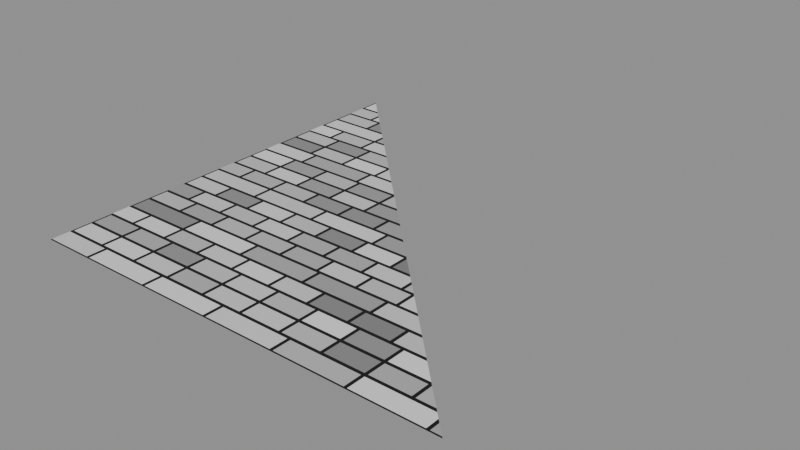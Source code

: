 # Source: e43.blend  (saved by Blender 4.3.32; exported with 4.5.12 LTS)
import bpy
from mathutils import Matrix  # noqa: F401  (used for matrix-valued properties, if any)

bpy.ops.wm.read_factory_settings(use_empty=True)
scene = bpy.context.scene
scene.name = 'Scene'

# ---- materials (node trees are filled in below, after node groups)
mat_enums = bpy.data.materials.new('Enums')

# ---- material node trees
mat_enums.use_nodes = True; mat_enums.node_tree.nodes.clear()
_N = mat_enums.node_tree.nodes; _L = mat_enums.node_tree.links
n0 = _N.new('ShaderNodeTexNoise'); n0.name = 'ShaderNodeTexNoise|noise_type|MULTIFRACTAL'; n0.location = (0, 0)
n0.noise_type = 'MULTIFRACTAL'
n1 = _N.new('ShaderNodeTexNoise'); n1.name = 'ShaderNodeTexNoise|noise_type|RIDGED_MULTIFRACTAL'; n1.location = (0, -300)
n1.noise_type = 'RIDGED_MULTIFRACTAL'
n2 = _N.new('ShaderNodeTexNoise'); n2.name = 'ShaderNodeTexNoise|noise_type|HYBRID_MULTIFRACTAL'; n2.location = (0, -600)
n2.noise_type = 'HYBRID_MULTIFRACTAL'
n3 = _N.new('ShaderNodeTexNoise'); n3.name = 'ShaderNodeTexNoise|noise_type|FBM'; n3.location = (0, -900)
n4 = _N.new('ShaderNodeTexNoise'); n4.name = 'ShaderNodeTexNoise|noise_type|HETERO_TERRAIN'; n4.location = (0, -1200)
n4.noise_type = 'HETERO_TERRAIN'
n5 = _N.new('ShaderNodeTexNoise'); n5.name = 'ShaderNodeTexNoise|noise_dimensions|1D'; n5.location = (0, -1500)
n5.noise_dimensions = '1D'
n6 = _N.new('ShaderNodeTexNoise'); n6.name = 'ShaderNodeTexNoise|noise_dimensions|2D'; n6.location = (0, -1800)
n6.noise_dimensions = '2D'
n7 = _N.new('ShaderNodeTexNoise'); n7.name = 'ShaderNodeTexNoise|noise_dimensions|3D'; n7.location = (0, -2100)
n8 = _N.new('ShaderNodeTexNoise'); n8.name = 'ShaderNodeTexNoise|noise_dimensions|4D'; n8.location = (0, -2400)
n8.noise_dimensions = '4D'
n9 = _N.new('ShaderNodeTexVoronoi'); n9.name = 'ShaderNodeTexVoronoi|voronoi_dimensions|1D'; n9.location = (0, -2700)
n9.voronoi_dimensions = '1D'
n10 = _N.new('ShaderNodeTexVoronoi'); n10.name = 'ShaderNodeTexVoronoi|voronoi_dimensions|2D'; n10.location = (0, -3000)
n10.voronoi_dimensions = '2D'
n11 = _N.new('ShaderNodeTexVoronoi'); n11.name = 'ShaderNodeTexVoronoi|voronoi_dimensions|3D'; n11.location = (0, -3300)
n12 = _N.new('ShaderNodeTexVoronoi'); n12.name = 'ShaderNodeTexVoronoi|voronoi_dimensions|4D'; n12.location = (0, -3600)
n12.voronoi_dimensions = '4D'
n13 = _N.new('ShaderNodeTexVoronoi'); n13.name = 'ShaderNodeTexVoronoi|feature|F1'; n13.location = (0, -3900)
n14 = _N.new('ShaderNodeTexVoronoi'); n14.name = 'ShaderNodeTexVoronoi|feature|F2'; n14.location = (0, -4200)
n14.feature = 'F2'
n15 = _N.new('ShaderNodeTexVoronoi'); n15.name = 'ShaderNodeTexVoronoi|feature|SMOOTH_F1'; n15.location = (0, -4500)
n15.feature = 'SMOOTH_F1'
n16 = _N.new('ShaderNodeTexVoronoi'); n16.name = 'ShaderNodeTexVoronoi|feature|DISTANCE_TO_EDGE'; n16.location = (0, -4800)
n16.feature = 'DISTANCE_TO_EDGE'
n17 = _N.new('ShaderNodeTexVoronoi'); n17.name = 'ShaderNodeTexVoronoi|feature|N_SPHERE_RADIUS'; n17.location = (0, -5100)
n17.feature = 'N_SPHERE_RADIUS'
n18 = _N.new('ShaderNodeTexVoronoi'); n18.name = 'ShaderNodeTexVoronoi|distance|EUCLIDEAN'; n18.location = (0, -5400)
n19 = _N.new('ShaderNodeTexVoronoi'); n19.name = 'ShaderNodeTexVoronoi|distance|MANHATTAN'; n19.location = (0, -5700)
n19.distance = 'MANHATTAN'
n20 = _N.new('ShaderNodeTexVoronoi'); n20.name = 'ShaderNodeTexVoronoi|distance|CHEBYCHEV'; n20.location = (0, -6000)
n20.distance = 'CHEBYCHEV'
n21 = _N.new('ShaderNodeTexVoronoi'); n21.name = 'ShaderNodeTexVoronoi|distance|MINKOWSKI'; n21.location = (0, -6300)
n21.distance = 'MINKOWSKI'
n22 = _N.new('ShaderNodeTexBrick'); n22.name = 'ShaderNodeTexBrick||'; n22.location = (0, -6600)
n23 = _N.new('ShaderNodeTexGabor'); n23.name = 'ShaderNodeTexGabor|gabor_type|2D'; n23.location = (0, -6900)
n24 = _N.new('ShaderNodeTexGabor'); n24.name = 'ShaderNodeTexGabor|gabor_type|3D'; n24.location = (0, -7200)
n24.gabor_type = '3D'
n25 = _N.new('ShaderNodeTexImage'); n25.name = 'ShaderNodeTexImage|projection|FLAT'; n25.location = (0, -7500)
n26 = _N.new('ShaderNodeTexImage'); n26.name = 'ShaderNodeTexImage|projection|BOX'; n26.location = (0, -7800)
n26.projection = 'BOX'
n27 = _N.new('ShaderNodeTexImage'); n27.name = 'ShaderNodeTexImage|projection|SPHERE'; n27.location = (0, -8100)
n27.projection = 'SPHERE'
n28 = _N.new('ShaderNodeTexImage'); n28.name = 'ShaderNodeTexImage|projection|TUBE'; n28.location = (0, -8400)
n28.projection = 'TUBE'
n29 = _N.new('ShaderNodeTexImage'); n29.name = 'ShaderNodeTexImage|extension|REPEAT'; n29.location = (0, -8700)
n30 = _N.new('ShaderNodeTexImage'); n30.name = 'ShaderNodeTexImage|extension|EXTEND'; n30.location = (0, -9000)
n30.extension = 'EXTEND'
n31 = _N.new('ShaderNodeTexImage'); n31.name = 'ShaderNodeTexImage|extension|CLIP'; n31.location = (0, -9300)
n31.extension = 'CLIP'
n32 = _N.new('ShaderNodeTexImage'); n32.name = 'ShaderNodeTexImage|extension|MIRROR'; n32.location = (0, -9600)
n32.extension = 'MIRROR'
n33 = _N.new('ShaderNodeTexImage'); n33.name = 'ShaderNodeTexImage|interpolation|Linear'; n33.location = (0, -9900)
n34 = _N.new('ShaderNodeTexImage'); n34.name = 'ShaderNodeTexImage|interpolation|Closest'; n34.location = (0, -10200)
n34.interpolation = 'Closest'
n35 = _N.new('ShaderNodeTexImage'); n35.name = 'ShaderNodeTexImage|interpolation|Cubic'; n35.location = (0, -10500)
n35.interpolation = 'Cubic'
n36 = _N.new('ShaderNodeTexImage'); n36.name = 'ShaderNodeTexImage|interpolation|Smart'; n36.location = (0, -10800)
n36.interpolation = 'Smart'
n37 = _N.new('ShaderNodeTexEnvironment'); n37.name = 'ShaderNodeTexEnvironment|projection|EQUIRECTANGULAR'; n37.location = (0, -11100)
n38 = _N.new('ShaderNodeTexEnvironment'); n38.name = 'ShaderNodeTexEnvironment|projection|MIRROR_BALL'; n38.location = (0, -11400)
n38.projection = 'MIRROR_BALL'
n39 = _N.new('ShaderNodeTexSky'); n39.name = 'ShaderNodeTexSky|sky_type|PREETHAM'; n39.location = (0, -11700)
n39.sky_type = 'PREETHAM'
n40 = _N.new('ShaderNodeTexSky'); n40.name = 'ShaderNodeTexSky|sky_type|HOSEK_WILKIE'; n40.location = (0, -12000)
n40.sky_type = 'HOSEK_WILKIE'
n41 = _N.new('ShaderNodeTexSky'); n41.name = 'ShaderNodeTexSky|sky_type|NISHITA'; n41.location = (0, -12300)
n42 = _N.new('ShaderNodeTangent'); n42.name = 'ShaderNodeTangent|direction_type|RADIAL'; n42.location = (0, -12600)
n43 = _N.new('ShaderNodeTangent'); n43.name = 'ShaderNodeTangent|direction_type|UV_MAP'; n43.location = (0, -12900)
n43.direction_type = 'UV_MAP'
n44 = _N.new('ShaderNodeTangent'); n44.name = 'ShaderNodeTangent|axis|X'; n44.location = (0, -13200)
n44.axis = 'X'
n45 = _N.new('ShaderNodeTangent'); n45.name = 'ShaderNodeTangent|axis|Y'; n45.location = (0, -13500)
n45.axis = 'Y'
n46 = _N.new('ShaderNodeTangent'); n46.name = 'ShaderNodeTangent|axis|Z'; n46.location = (0, -13800)
n47 = _N.new('ShaderNodeAttribute'); n47.name = 'ShaderNodeAttribute|attribute_type|GEOMETRY'; n47.location = (0, -14100)
n48 = _N.new('ShaderNodeAttribute'); n48.name = 'ShaderNodeAttribute|attribute_type|OBJECT'; n48.location = (0, -14400)
n48.attribute_type = 'OBJECT'
n49 = _N.new('ShaderNodeAttribute'); n49.name = 'ShaderNodeAttribute|attribute_type|INSTANCER'; n49.location = (0, -14700)
n49.attribute_type = 'INSTANCER'
n50 = _N.new('ShaderNodeAttribute'); n50.name = 'ShaderNodeAttribute|attribute_type|VIEW_LAYER'; n50.location = (0, -15000)
n50.attribute_type = 'VIEW_LAYER'
n51 = _N.new('ShaderNodeNormalMap'); n51.name = 'ShaderNodeNormalMap|space|TANGENT'; n51.location = (0, -15300)
n52 = _N.new('ShaderNodeNormalMap'); n52.name = 'ShaderNodeNormalMap|space|OBJECT'; n52.location = (0, -15600)
n52.space = 'OBJECT'
n53 = _N.new('ShaderNodeNormalMap'); n53.name = 'ShaderNodeNormalMap|space|WORLD'; n53.location = (0, -15900)
n53.space = 'WORLD'
n54 = _N.new('ShaderNodeNormalMap'); n54.name = 'ShaderNodeNormalMap|space|BLENDER_OBJECT'; n54.location = (0, -16200)
n54.space = 'BLENDER_OBJECT'
n55 = _N.new('ShaderNodeNormalMap'); n55.name = 'ShaderNodeNormalMap|space|BLENDER_WORLD'; n55.location = (0, -16500)
n55.space = 'BLENDER_WORLD'
n56 = _N.new('ShaderNodeDisplacement'); n56.name = 'ShaderNodeDisplacement|space|OBJECT'; n56.location = (0, -16800)
n56.inputs[2].default_value = 1.0
n57 = _N.new('ShaderNodeDisplacement'); n57.name = 'ShaderNodeDisplacement|space|WORLD'; n57.location = (0, -17100)
n57.space = 'WORLD'
n57.inputs[2].default_value = 1.0
n58 = _N.new('ShaderNodeVectorDisplacement'); n58.name = 'ShaderNodeVectorDisplacement|space|TANGENT'; n58.location = (0, -17400)
n58.inputs[2].default_value = 1.0
n59 = _N.new('ShaderNodeVectorDisplacement'); n59.name = 'ShaderNodeVectorDisplacement|space|OBJECT'; n59.location = (0, -17700)
n59.space = 'OBJECT'
n59.inputs[2].default_value = 1.0
n60 = _N.new('ShaderNodeVectorDisplacement'); n60.name = 'ShaderNodeVectorDisplacement|space|WORLD'; n60.location = (0, -18000)
n60.space = 'WORLD'
n60.inputs[2].default_value = 1.0
n61 = _N.new('ShaderNodeVectorRotate'); n61.name = 'ShaderNodeVectorRotate|rotation_type|AXIS_ANGLE'; n61.location = (0, -18300)
n62 = _N.new('ShaderNodeVectorRotate'); n62.name = 'ShaderNodeVectorRotate|rotation_type|X_AXIS'; n62.location = (0, -18600)
n62.rotation_type = 'X_AXIS'
n63 = _N.new('ShaderNodeVectorRotate'); n63.name = 'ShaderNodeVectorRotate|rotation_type|Y_AXIS'; n63.location = (0, -18900)
n63.rotation_type = 'Y_AXIS'
n64 = _N.new('ShaderNodeVectorRotate'); n64.name = 'ShaderNodeVectorRotate|rotation_type|Z_AXIS'; n64.location = (0, -19200)
n64.rotation_type = 'Z_AXIS'
n65 = _N.new('ShaderNodeVectorRotate'); n65.name = 'ShaderNodeVectorRotate|rotation_type|EULER_XYZ'; n65.location = (0, -19500)
n65.rotation_type = 'EULER_XYZ'
n66 = _N.new('ShaderNodeVectorTransform'); n66.name = 'ShaderNodeVectorTransform|vector_type|POINT'; n66.location = (0, -19800)
n66.vector_type = 'POINT'
n67 = _N.new('ShaderNodeVectorTransform'); n67.name = 'ShaderNodeVectorTransform|vector_type|VECTOR'; n67.location = (0, -20100)
n68 = _N.new('ShaderNodeVectorTransform'); n68.name = 'ShaderNodeVectorTransform|vector_type|NORMAL'; n68.location = (0, -20400)
n68.vector_type = 'NORMAL'
n69 = _N.new('ShaderNodeVectorTransform'); n69.name = 'ShaderNodeVectorTransform|convert_from|WORLD'; n69.location = (0, -20700)
n70 = _N.new('ShaderNodeVectorTransform'); n70.name = 'ShaderNodeVectorTransform|convert_from|OBJECT'; n70.location = (0, -21000)
n70.convert_from = 'OBJECT'
n71 = _N.new('ShaderNodeVectorTransform'); n71.name = 'ShaderNodeVectorTransform|convert_from|CAMERA'; n71.location = (0, -21300)
n71.convert_from = 'CAMERA'
n72 = _N.new('ShaderNodeVectorTransform'); n72.name = 'ShaderNodeVectorTransform|convert_to|WORLD'; n72.location = (0, -21600)
n72.convert_to = 'WORLD'
n73 = _N.new('ShaderNodeVectorTransform'); n73.name = 'ShaderNodeVectorTransform|convert_to|OBJECT'; n73.location = (0, -21900)
n74 = _N.new('ShaderNodeVectorTransform'); n74.name = 'ShaderNodeVectorTransform|convert_to|CAMERA'; n74.location = (0, -22200)
n74.convert_to = 'CAMERA'
n75 = _N.new('ShaderNodeMapRange'); n75.name = 'ShaderNodeMapRange|data_type|FLOAT'; n75.location = (0, -22500)
n76 = _N.new('ShaderNodeMapRange'); n76.name = 'ShaderNodeMapRange|data_type|FLOAT_VECTOR'; n76.location = (0, -22800)
n76.data_type = 'FLOAT_VECTOR'
n77 = _N.new('ShaderNodeMix'); n77.name = 'ShaderNodeMix|factor_mode|UNIFORM'; n77.location = (0, -23100)
n77.data_type = 'VECTOR'
n78 = _N.new('ShaderNodeMix'); n78.name = 'ShaderNodeMix|factor_mode|NON_UNIFORM'; n78.location = (0, -23400)
n78.data_type = 'VECTOR'
n78.factor_mode = 'NON_UNIFORM'
n79 = _N.new('ShaderNodeBsdfToon'); n79.name = 'ShaderNodeBsdfToon|component|DIFFUSE'; n79.location = (0, -23700)
n80 = _N.new('ShaderNodeBsdfToon'); n80.name = 'ShaderNodeBsdfToon|component|GLOSSY'; n80.location = (0, -24000)
n80.component = 'GLOSSY'
n81 = _N.new('ShaderNodeBsdfHair'); n81.name = 'ShaderNodeBsdfHair|component|Reflection'; n81.location = (0, -24300)
n82 = _N.new('ShaderNodeBsdfHair'); n82.name = 'ShaderNodeBsdfHair|component|Transmission'; n82.location = (0, -24600)
n82.component = 'Transmission'
n83 = _N.new('ShaderNodeBsdfHairPrincipled'); n83.name = 'ShaderNodeBsdfHairPrincipled|model|CHIANG'; n83.location = (0, -24900)
n84 = _N.new('ShaderNodeBsdfHairPrincipled'); n84.name = 'ShaderNodeBsdfHairPrincipled|model|HUANG'; n84.location = (0, -25200)
n84.model = 'HUANG'
n85 = _N.new('ShaderNodeBsdfHairPrincipled'); n85.name = 'ShaderNodeBsdfHairPrincipled|parametrization|ABSORPTION'; n85.location = (0, -25500)
n85.parametrization = 'ABSORPTION'
n86 = _N.new('ShaderNodeBsdfHairPrincipled'); n86.name = 'ShaderNodeBsdfHairPrincipled|parametrization|MELANIN'; n86.location = (0, -25800)
n86.parametrization = 'MELANIN'
n87 = _N.new('ShaderNodeBsdfHairPrincipled'); n87.name = 'ShaderNodeBsdfHairPrincipled|parametrization|COLOR'; n87.location = (0, -26100)
n88 = _N.new('ShaderNodeBsdfMetallic'); n88.name = 'ShaderNodeBsdfMetallic|fresnel_type|PHYSICAL_CONDUCTOR'; n88.location = (0, -26400)
n88.fresnel_type = 'PHYSICAL_CONDUCTOR'
n89 = _N.new('ShaderNodeBsdfMetallic'); n89.name = 'ShaderNodeBsdfMetallic|fresnel_type|F82'; n89.location = (0, -26700)
n90 = _N.new('ShaderNodeSubsurfaceScattering'); n90.name = 'ShaderNodeSubsurfaceScattering|falloff|BURLEY'; n90.location = (0, -27000)
n90.falloff = 'BURLEY'
n91 = _N.new('ShaderNodeSubsurfaceScattering'); n91.name = 'ShaderNodeSubsurfaceScattering|falloff|RANDOM_WALK'; n91.location = (0, -27300)
n92 = _N.new('ShaderNodeSubsurfaceScattering'); n92.name = 'ShaderNodeSubsurfaceScattering|falloff|RANDOM_WALK_SKIN'; n92.location = (0, -27600)
n92.falloff = 'RANDOM_WALK_SKIN'
n93 = _N.new('ShaderNodeBsdfSheen'); n93.name = 'ShaderNodeBsdfSheen|distribution|ASHIKHMIN'; n93.location = (0, -27900)
n93.distribution = 'ASHIKHMIN'
n94 = _N.new('ShaderNodeBsdfSheen'); n94.name = 'ShaderNodeBsdfSheen|distribution|MICROFIBER'; n94.location = (0, -28200)
n95 = _N.new('ShaderNodeVolumeScatter'); n95.name = 'ShaderNodeVolumeScatter|phase|HENYEY_GREENSTEIN'; n95.location = (0, -28500)
n96 = _N.new('ShaderNodeVolumeScatter'); n96.name = 'ShaderNodeVolumeScatter|phase|FOURNIER_FORAND'; n96.location = (0, -28800)
n96.phase = 'FOURNIER_FORAND'
n97 = _N.new('ShaderNodeVolumeScatter'); n97.name = 'ShaderNodeVolumeScatter|phase|DRAINE'; n97.location = (0, -29100)
n97.phase = 'DRAINE'
n98 = _N.new('ShaderNodeVolumeScatter'); n98.name = 'ShaderNodeVolumeScatter|phase|RAYLEIGH'; n98.location = (0, -29400)
n98.phase = 'RAYLEIGH'
n99 = _N.new('ShaderNodeVolumeScatter'); n99.name = 'ShaderNodeVolumeScatter|phase|MIE'; n99.location = (0, -29700)
n99.phase = 'MIE'
n100 = _N.new('ShaderNodeTexIES'); n100.name = 'ShaderNodeTexIES|mode|INTERNAL'; n100.location = (0, -30000)
n101 = _N.new('ShaderNodeTexIES'); n101.name = 'ShaderNodeTexIES|mode|EXTERNAL'; n101.location = (0, -30300)
n102 = _N.new('ShaderNodeTexPointDensity'); n102.name = 'ShaderNodeTexPointDensity|point_source|PARTICLE_SYSTEM'; n102.location = (0, -30600)
n103 = _N.new('ShaderNodeTexPointDensity'); n103.name = 'ShaderNodeTexPointDensity|point_source|OBJECT'; n103.location = (0, -30900)
n103.point_source = 'OBJECT'
n104 = _N.new('ShaderNodeTexPointDensity'); n104.name = 'ShaderNodeTexPointDensity|space|OBJECT'; n104.location = (0, -31200)
n105 = _N.new('ShaderNodeTexPointDensity'); n105.name = 'ShaderNodeTexPointDensity|space|WORLD'; n105.location = (0, -31500)
n105.space = 'WORLD'
n106 = _N.new('ShaderNodeTexBrick'); n106.name = 'brick_props'; n106.location = (600, 0)
n106.offset_frequency = 3
n106.squash_frequency = 4
n106.offset = 0.3
n106.squash = 1.7
n107 = _N.new('ShaderNodeTexSky'); n107.name = 'sky_props'; n107.location = (600, -300)
n107.sun_disc = False
n107.sun_intensity = 2.0
n107.sun_elevation = 0.5
n107.sun_rotation = 1.0
n108 = _N.new('ShaderNodeTexVoronoi'); n108.name = 'vor_norm'; n108.location = (600, -600)
n108.normalize = True
n109 = _N.new('ShaderNodeRGBCurve'); n109.name = 'curves'; n109.location = (600, -900)
_c = n109.mapping.curves[3]
while len(_c.points) > 2: _c.points.remove(_c.points[-1])
_c.points[0].location = (0.0, 0.0); _c.points[0].handle_type = 'AUTO'
_c.points[1].location = (0.5, 0.8); _c.points[1].handle_type = 'AUTO'
_p = _c.points.new(1.0, 1.0); _p.handle_type = 'AUTO'
n109.mapping.update()
n110 = _N.new('ShaderNodeFloatCurve'); n110.name = 'fcurve'; n110.location = (600, -1200)
_c = n110.mapping.curves[0]
while len(_c.points) > 2: _c.points.remove(_c.points[-1])
_c.points[0].location = (0.0, 0.25); _c.points[0].handle_type = 'AUTO'
_c.points[1].location = (1.0, 1.0); _c.points[1].handle_type = 'AUTO'
n110.mapping.update()
n111 = _N.new('ShaderNodeOutputMaterial'); n111.name = 'Material Output'; n111.location = (1200, 0)
n112 = _N.new('ShaderNodeBsdfPrincipled'); n112.name = 'Principled BSDF'; n112.location = (900, 0)
_L.new(n106.outputs[0], n112.inputs[0])
_L.new(n112.outputs[0], n111.inputs[0])
n111.is_active_output = True

# ---- meshes
me_support = bpy.data.meshes.new('Support')
me_support.from_pydata([(0.0, 0.0, 0.0), (1.0, 0.0, 0.0), (0.0, 1.0, 0.0)], [], [(0, 1, 2)])
me_support.materials.append(mat_enums)
me_support.update()

# ---- objects
ob_support = bpy.data.objects.new('Support', me_support)

# ---- transforms, parenting, visibility, modifiers, constraints
ob_support.location = (0.0, 0.0, 0.0)

# ---- collection membership
scene.collection.objects.link(ob_support)

# ---- scene / render settings (as saved in the file)
scene.frame_start = 1; scene.frame_end = 250; scene.frame_set(1)
scene.render.engine = 'BLENDER_EEVEE_NEXT'
bpy.context.view_layer.update()

# ---- added for rendering (the .blend has no active camera and no usable light): camera, sun + grey world if the file has none
cam_auto = bpy.data.cameras.new('AutoCamera')
cam_auto.lens = 50.0
cam_auto.sensor_width = 36.0
cam_auto.clip_end = 1000.0
ob_auto_camera = bpy.data.objects.new('AutoCamera', cam_auto)
scene.collection.objects.link(ob_auto_camera)
ob_auto_camera.location = (1.80847, -1.07016, 1.04677)
ob_auto_camera.rotation_euler = (1.09748, -7.21219e-08, 0.694738)
scene.camera = ob_auto_camera
light_auto_sun = bpy.data.lights.new('AutoSun', 'SUN')
light_auto_sun.energy = 3.0
light_auto_sun.angle = 0.0523599
ob_auto_sun = bpy.data.objects.new('AutoSun', light_auto_sun)
scene.collection.objects.link(ob_auto_sun)
ob_auto_sun.rotation_euler = (0.872665, 0.174533, 0.523599)
if scene.world is None:
    world_auto = bpy.data.worlds.new('AutoWorld')
    world_auto.color = (0.3, 0.3, 0.3)
    scene.world = world_auto
bpy.context.view_layer.update()
